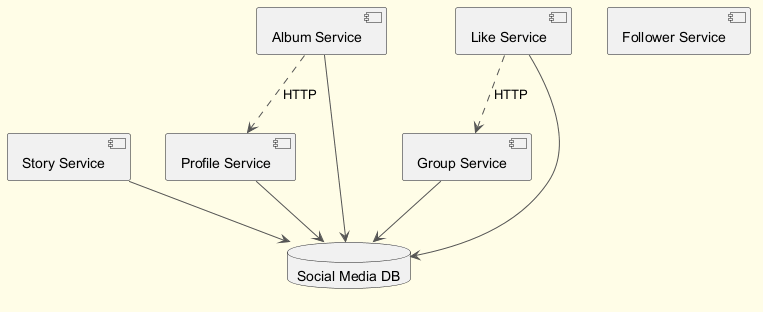

The diagram above was rendered by PlantUML. Its source (embedded in the PNG):
@startuml
skinparam backgroundColor #FFFDE7
skinparam classBackgroundColor #FFF9C4
skinparam classBorderColor #F57F17
skinparam ArrowColor #555555
component "Story Service" as C_StoryService
component "Profile Service" as C_ProfileService
component "Album Service" as C_AlbumService
component "Like Service" as C_LikeService
component "Follower Service" as C_FollowerService
component "Group Service" as C_GroupService
database "Social Media DB" as DB_social_media
C_StoryService --> DB_social_media
C_ProfileService --> DB_social_media
C_AlbumService --> DB_social_media
C_LikeService --> DB_social_media
C_GroupService --> DB_social_media
C_LikeService ..> C_GroupService : HTTP
C_AlbumService ..> C_ProfileService : HTTP
@enduml